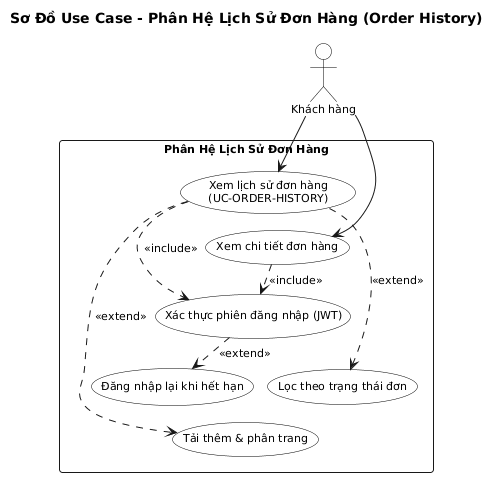

The diagram above was rendered by PlantUML. Its source (embedded in the PNG):
@startuml usecase-order-history
title Sơ Đồ Use Case - Phân Hệ Lịch Sử Đơn Hàng (Order History)

skinparam defaultFontName Arial
skinparam shadowing false
skinparam roundcorner 6
skinparam defaultFontSize 11
skinparam nodesep 14
skinparam ranksep 16

skinparam actor {
    BackgroundColor white
    BorderColor black
}
skinparam usecase {
    BackgroundColor white
    BorderColor black
}

actor "Khách hàng" as Customer

rectangle "Phân Hệ Lịch Sử Đơn Hàng" {
    usecase "Xem lịch sử đơn hàng\n(UC-ORDER-HISTORY)" as UC_History
    usecase "Xác thực phiên đăng nhập (JWT)" as UC_Auth
    usecase "Xem chi tiết đơn hàng" as UC_Detail
    usecase "Lọc theo trạng thái đơn" as UC_Filter
    usecase "Tải thêm & phân trang" as UC_Paging
    usecase "Đăng nhập lại khi hết hạn" as UC_Login
}

Customer --> UC_History
Customer --> UC_Detail

UC_History ..> UC_Auth : <<include>>
UC_Detail ..> UC_Auth : <<include>>
UC_History ..> UC_Filter : <<extend>>
UC_History ..> UC_Paging : <<extend>>
UC_Auth ..> UC_Login : <<extend>>

UC_History -[hidden]down-> UC_Detail
UC_Auth -[hidden]down-> UC_Filter
UC_Filter -[hidden]down-> UC_Paging
@enduml